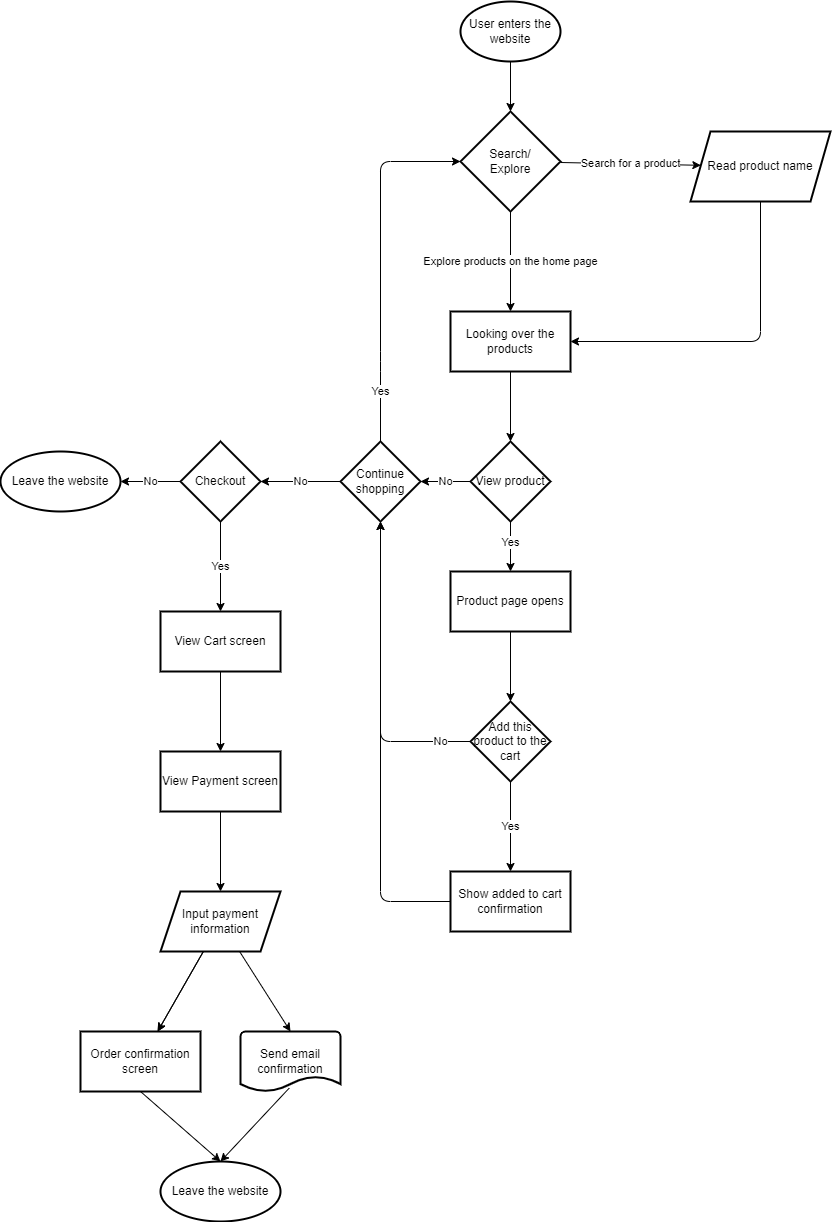

The diagram above was exported from draw.io. Its source (the exported page's mxGraphModel, read from the mxfile embedded in the PNG):
<mxGraphModel dx="490" dy="374" grid="1" gridSize="10" guides="1" tooltips="1" connect="1" arrows="1" fold="1" page="1" pageScale="1" pageWidth="850" pageHeight="1100" math="0" shadow="0">
  <root>
    <mxCell id="0" />
    <mxCell id="1" parent="0" />
    <mxCell id="4" value="" style="edgeStyle=none;html=1;" edge="1" parent="1" source="2" target="3">
      <mxGeometry relative="1" as="geometry" />
    </mxCell>
    <mxCell id="2" value="User enters the website" style="strokeWidth=2;html=1;shape=mxgraph.flowchart.start_1;whiteSpace=wrap;" vertex="1" parent="1">
      <mxGeometry x="490" y="60" width="100" height="60" as="geometry" />
    </mxCell>
    <mxCell id="6" value="Search for a product" style="edgeStyle=none;html=1;" edge="1" parent="1" source="3" target="5">
      <mxGeometry relative="1" as="geometry" />
    </mxCell>
    <mxCell id="8" value="Explore products on the home page" style="edgeStyle=none;html=1;" edge="1" parent="1" source="3" target="7">
      <mxGeometry relative="1" as="geometry" />
    </mxCell>
    <mxCell id="3" value="Search/&lt;br&gt;Explore" style="strokeWidth=2;html=1;shape=mxgraph.flowchart.decision;whiteSpace=wrap;" vertex="1" parent="1">
      <mxGeometry x="490" y="170" width="100" height="100" as="geometry" />
    </mxCell>
    <mxCell id="9" style="edgeStyle=none;html=1;entryX=1;entryY=0.5;entryDx=0;entryDy=0;" edge="1" parent="1" source="5" target="7">
      <mxGeometry relative="1" as="geometry">
        <mxPoint x="790" y="410" as="targetPoint" />
        <Array as="points">
          <mxPoint x="790" y="400" />
        </Array>
      </mxGeometry>
    </mxCell>
    <mxCell id="5" value="Read product name" style="shape=parallelogram;perimeter=parallelogramPerimeter;whiteSpace=wrap;html=1;fixedSize=1;strokeWidth=2;" vertex="1" parent="1">
      <mxGeometry x="720" y="190" width="140" height="70" as="geometry" />
    </mxCell>
    <mxCell id="11" value="" style="edgeStyle=none;html=1;" edge="1" parent="1" source="7" target="10">
      <mxGeometry relative="1" as="geometry" />
    </mxCell>
    <mxCell id="7" value="Looking over the products" style="whiteSpace=wrap;html=1;strokeWidth=2;" vertex="1" parent="1">
      <mxGeometry x="480" y="370" width="120" height="60" as="geometry" />
    </mxCell>
    <mxCell id="13" value="" style="edgeStyle=none;html=1;" edge="1" parent="1" source="10" target="12">
      <mxGeometry relative="1" as="geometry" />
    </mxCell>
    <mxCell id="14" value="Yes" style="edgeLabel;html=1;align=center;verticalAlign=middle;resizable=0;points=[];" vertex="1" connectable="0" parent="13">
      <mxGeometry x="-0.6" y="-1" relative="1" as="geometry">
        <mxPoint x="1" y="10" as="offset" />
      </mxGeometry>
    </mxCell>
    <mxCell id="16" value="No" style="edgeStyle=none;html=1;" edge="1" parent="1" source="10" target="15">
      <mxGeometry relative="1" as="geometry" />
    </mxCell>
    <mxCell id="10" value="View product" style="rhombus;whiteSpace=wrap;html=1;strokeWidth=2;" vertex="1" parent="1">
      <mxGeometry x="500" y="500" width="80" height="80" as="geometry" />
    </mxCell>
    <mxCell id="18" value="" style="edgeStyle=none;html=1;" edge="1" parent="1" source="12" target="17">
      <mxGeometry relative="1" as="geometry" />
    </mxCell>
    <mxCell id="12" value="Product page opens" style="whiteSpace=wrap;html=1;strokeWidth=2;" vertex="1" parent="1">
      <mxGeometry x="480" y="630" width="120" height="60" as="geometry" />
    </mxCell>
    <mxCell id="24" value="Yes" style="edgeStyle=none;html=1;exitX=0.5;exitY=0;exitDx=0;exitDy=0;entryX=0;entryY=0.5;entryDx=0;entryDy=0;entryPerimeter=0;" edge="1" parent="1" source="15" target="3">
      <mxGeometry x="-0.7222" relative="1" as="geometry">
        <Array as="points">
          <mxPoint x="410" y="420" />
          <mxPoint x="410" y="220" />
        </Array>
        <mxPoint as="offset" />
      </mxGeometry>
    </mxCell>
    <mxCell id="26" value="No" style="edgeStyle=none;html=1;" edge="1" parent="1" source="15" target="25">
      <mxGeometry relative="1" as="geometry" />
    </mxCell>
    <mxCell id="15" value="Continue shopping" style="rhombus;whiteSpace=wrap;html=1;strokeWidth=2;" vertex="1" parent="1">
      <mxGeometry x="370" y="500" width="80" height="80" as="geometry" />
    </mxCell>
    <mxCell id="20" value="Yes" style="edgeStyle=none;html=1;" edge="1" parent="1" source="17" target="19">
      <mxGeometry relative="1" as="geometry" />
    </mxCell>
    <mxCell id="22" value="No" style="edgeStyle=none;html=1;entryX=0.5;entryY=1;entryDx=0;entryDy=0;exitX=0;exitY=0.5;exitDx=0;exitDy=0;" edge="1" parent="1" source="17" target="15">
      <mxGeometry x="-0.8065" relative="1" as="geometry">
        <mxPoint x="700" y="800" as="targetPoint" />
        <Array as="points">
          <mxPoint x="410" y="800" />
        </Array>
        <mxPoint as="offset" />
      </mxGeometry>
    </mxCell>
    <mxCell id="17" value="Add this product to the cart" style="rhombus;whiteSpace=wrap;html=1;strokeWidth=2;" vertex="1" parent="1">
      <mxGeometry x="500" y="760" width="80" height="80" as="geometry" />
    </mxCell>
    <mxCell id="23" style="edgeStyle=none;html=1;exitX=1;exitY=0.5;exitDx=0;exitDy=0;entryX=0.5;entryY=1;entryDx=0;entryDy=0;" edge="1" parent="1" source="19" target="15">
      <mxGeometry relative="1" as="geometry">
        <Array as="points">
          <mxPoint x="410" y="960" />
        </Array>
      </mxGeometry>
    </mxCell>
    <mxCell id="19" value="Show added to cart confirmation" style="whiteSpace=wrap;html=1;strokeWidth=2;" vertex="1" parent="1">
      <mxGeometry x="480" y="930" width="120" height="60" as="geometry" />
    </mxCell>
    <mxCell id="28" value="No" style="edgeStyle=none;html=1;" edge="1" parent="1" source="25" target="27">
      <mxGeometry relative="1" as="geometry" />
    </mxCell>
    <mxCell id="30" value="Yes" style="edgeStyle=none;html=1;" edge="1" parent="1" source="25" target="29">
      <mxGeometry relative="1" as="geometry" />
    </mxCell>
    <mxCell id="25" value="Checkout" style="rhombus;whiteSpace=wrap;html=1;strokeWidth=2;" vertex="1" parent="1">
      <mxGeometry x="210" y="500" width="80" height="80" as="geometry" />
    </mxCell>
    <mxCell id="27" value="Leave the website" style="ellipse;whiteSpace=wrap;html=1;strokeWidth=2;" vertex="1" parent="1">
      <mxGeometry x="30" y="510" width="120" height="60" as="geometry" />
    </mxCell>
    <mxCell id="32" value="" style="edgeStyle=none;html=1;" edge="1" parent="1" source="29" target="31">
      <mxGeometry relative="1" as="geometry" />
    </mxCell>
    <mxCell id="29" value="View Cart screen" style="whiteSpace=wrap;html=1;strokeWidth=2;" vertex="1" parent="1">
      <mxGeometry x="190" y="670" width="120" height="60" as="geometry" />
    </mxCell>
    <mxCell id="34" value="" style="edgeStyle=none;html=1;" edge="1" parent="1" source="31" target="33">
      <mxGeometry relative="1" as="geometry" />
    </mxCell>
    <mxCell id="31" value="View Payment screen" style="whiteSpace=wrap;html=1;strokeWidth=2;" vertex="1" parent="1">
      <mxGeometry x="190" y="810" width="120" height="60" as="geometry" />
    </mxCell>
    <mxCell id="36" value="" style="edgeStyle=none;html=1;" edge="1" parent="1" source="33" target="35">
      <mxGeometry relative="1" as="geometry" />
    </mxCell>
    <mxCell id="38" value="" style="edgeStyle=none;html=1;" edge="1" parent="1" source="33" target="35">
      <mxGeometry relative="1" as="geometry">
        <Array as="points">
          <mxPoint x="210" y="1050" />
        </Array>
      </mxGeometry>
    </mxCell>
    <mxCell id="40" value="" style="edgeStyle=none;html=1;entryX=0.5;entryY=0;entryDx=0;entryDy=0;entryPerimeter=0;" edge="1" parent="1" source="33" target="41">
      <mxGeometry relative="1" as="geometry">
        <mxPoint x="312.8571428571429" y="1090" as="targetPoint" />
      </mxGeometry>
    </mxCell>
    <mxCell id="33" value="Input payment information" style="shape=parallelogram;perimeter=parallelogramPerimeter;whiteSpace=wrap;html=1;fixedSize=1;strokeWidth=2;" vertex="1" parent="1">
      <mxGeometry x="190" y="950" width="120" height="60" as="geometry" />
    </mxCell>
    <mxCell id="43" style="edgeStyle=none;html=1;exitX=0.5;exitY=1;exitDx=0;exitDy=0;entryX=0.5;entryY=0;entryDx=0;entryDy=0;" edge="1" parent="1" source="35" target="42">
      <mxGeometry relative="1" as="geometry" />
    </mxCell>
    <mxCell id="35" value="Order confirmation screen" style="whiteSpace=wrap;html=1;strokeWidth=2;" vertex="1" parent="1">
      <mxGeometry x="110" y="1090" width="120" height="60" as="geometry" />
    </mxCell>
    <mxCell id="44" style="edgeStyle=none;html=1;exitX=0.487;exitY=0.944;exitDx=0;exitDy=0;exitPerimeter=0;entryX=0.5;entryY=0;entryDx=0;entryDy=0;" edge="1" parent="1" source="41" target="42">
      <mxGeometry relative="1" as="geometry" />
    </mxCell>
    <mxCell id="41" value="Send email confirmation" style="strokeWidth=2;html=1;shape=mxgraph.flowchart.document2;whiteSpace=wrap;size=0.25;" vertex="1" parent="1">
      <mxGeometry x="270" y="1090" width="100" height="60" as="geometry" />
    </mxCell>
    <mxCell id="42" value="Leave the website" style="ellipse;whiteSpace=wrap;html=1;strokeWidth=2;" vertex="1" parent="1">
      <mxGeometry x="190" y="1220" width="120" height="60" as="geometry" />
    </mxCell>
  </root>
</mxGraphModel>